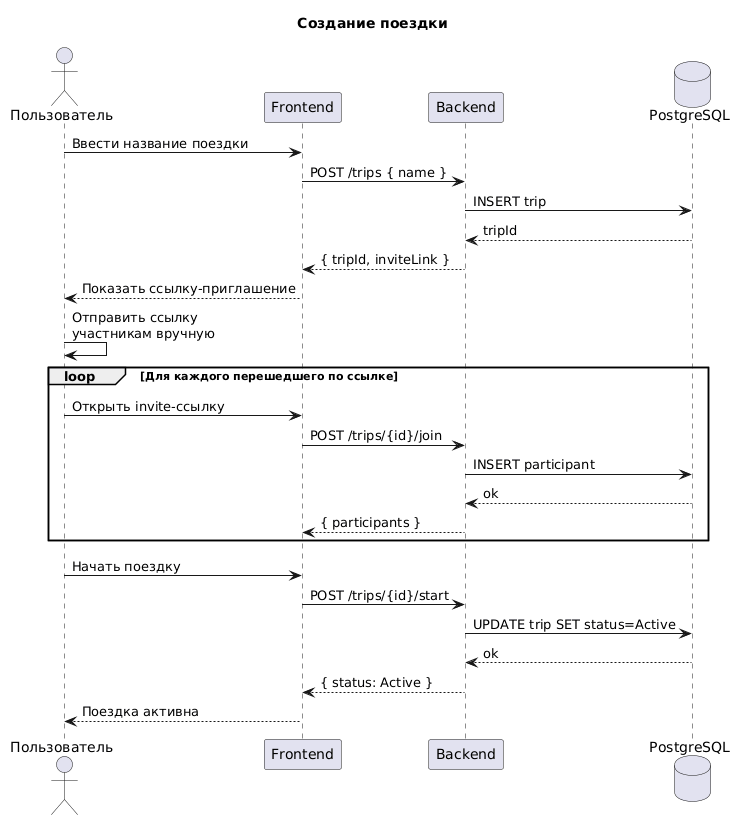

The diagram above was rendered by PlantUML. Its source (embedded in the PNG):
@startuml
title Создание поездки

actor "Пользователь" as U
participant "Frontend" as F
participant "Backend" as B
database "PostgreSQL" as DB

U -> F : Ввести название поездки
F -> B : POST /trips { name }
B -> DB : INSERT trip
DB --> B : tripId
B --> F : { tripId, inviteLink }
F --> U : Показать ссылку-приглашение

U -> U : Отправить ссылку\nучастникам вручную

loop Для каждого перешедшего по ссылке
    U -> F : Открыть invite-ссылку
    F -> B : POST /trips/{id}/join
    B -> DB : INSERT participant
    DB --> B : ok
    B --> F : { participants }
end

U -> F : Начать поездку
F -> B : POST /trips/{id}/start
B -> DB : UPDATE trip SET status=Active
DB --> B : ok
B --> F : { status: Active }
F --> U : Поездка активна
@enduml